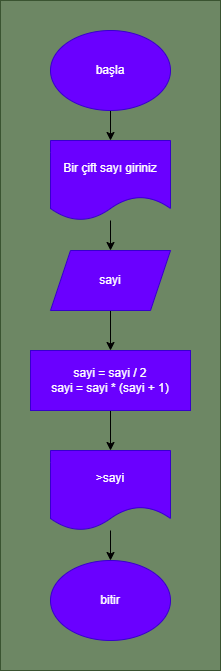

The diagram above was exported from draw.io. Its source (the exported page's mxGraphModel, read from the mxfile embedded in the PNG):
<mxGraphModel dx="871" dy="490" grid="1" gridSize="10" guides="1" tooltips="1" connect="1" arrows="1" fold="1" page="1" pageScale="1" pageWidth="850" pageHeight="1100" math="0" shadow="0">
  <root>
    <mxCell id="0" />
    <mxCell id="1" parent="0" />
    <mxCell id="13" value="" style="rounded=0;whiteSpace=wrap;html=1;fillColor=#6d8764;fontColor=#ffffff;strokeColor=#3A5431;" parent="1" vertex="1">
      <mxGeometry x="315" y="215" width="220" height="670" as="geometry" />
    </mxCell>
    <mxCell id="4" value="" style="edgeStyle=none;html=1;" parent="1" source="2" target="3" edge="1">
      <mxGeometry relative="1" as="geometry" />
    </mxCell>
    <mxCell id="2" value="başla" style="ellipse;whiteSpace=wrap;html=1;fillColor=#6a00ff;fontColor=#ffffff;strokeColor=#3700CC;" parent="1" vertex="1">
      <mxGeometry x="365" y="245" width="120" height="80" as="geometry" />
    </mxCell>
    <mxCell id="6" value="" style="edgeStyle=none;html=1;" parent="1" source="3" target="5" edge="1">
      <mxGeometry relative="1" as="geometry" />
    </mxCell>
    <mxCell id="3" value="Bir çift sayı giriniz" style="shape=document;whiteSpace=wrap;html=1;boundedLbl=1;fillColor=#6a00ff;fontColor=#ffffff;strokeColor=#3700CC;" parent="1" vertex="1">
      <mxGeometry x="365" y="355" width="120" height="80" as="geometry" />
    </mxCell>
    <mxCell id="8" value="" style="edgeStyle=none;html=1;" parent="1" source="5" target="7" edge="1">
      <mxGeometry relative="1" as="geometry" />
    </mxCell>
    <mxCell id="5" value="sayi" style="shape=parallelogram;perimeter=parallelogramPerimeter;whiteSpace=wrap;html=1;fixedSize=1;fillColor=#6a00ff;fontColor=#ffffff;strokeColor=#3700CC;" parent="1" vertex="1">
      <mxGeometry x="365" y="465" width="120" height="60" as="geometry" />
    </mxCell>
    <mxCell id="10" value="" style="edgeStyle=none;html=1;" parent="1" source="7" target="9" edge="1">
      <mxGeometry relative="1" as="geometry" />
    </mxCell>
    <mxCell id="7" value="sayi = sayi / 2&lt;br&gt;sayi = sayi * (sayi + 1)" style="rounded=0;whiteSpace=wrap;html=1;fillColor=#6a00ff;fontColor=#ffffff;strokeColor=#3700CC;" parent="1" vertex="1">
      <mxGeometry x="345" y="565" width="160" height="60" as="geometry" />
    </mxCell>
    <mxCell id="12" value="" style="edgeStyle=none;html=1;" parent="1" source="9" target="11" edge="1">
      <mxGeometry relative="1" as="geometry" />
    </mxCell>
    <mxCell id="9" value="&amp;gt;sayi" style="shape=document;whiteSpace=wrap;html=1;boundedLbl=1;fillColor=#6a00ff;fontColor=#ffffff;strokeColor=#3700CC;" parent="1" vertex="1">
      <mxGeometry x="365" y="665" width="120" height="80" as="geometry" />
    </mxCell>
    <mxCell id="11" value="bitir" style="ellipse;whiteSpace=wrap;html=1;fillColor=#6a00ff;fontColor=#ffffff;strokeColor=#3700CC;" parent="1" vertex="1">
      <mxGeometry x="365" y="775" width="120" height="80" as="geometry" />
    </mxCell>
  </root>
</mxGraphModel>